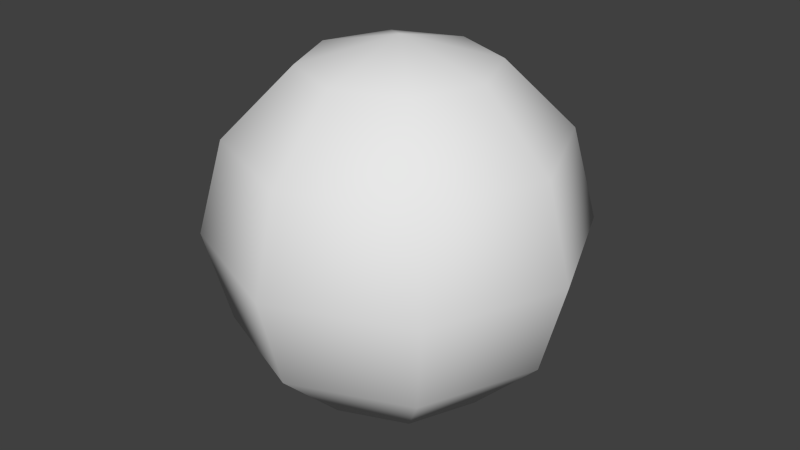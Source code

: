 # Source: AttachmentNode.blend  (saved by Blender 2.76.0; exported with 4.5.12 LTS)
import bpy
from mathutils import Matrix  # noqa: F401  (used for matrix-valued properties, if any)

bpy.ops.wm.read_factory_settings(use_empty=True)
scene = bpy.context.scene
scene.name = 'Scene'

# ---- collections
col_collection_1 = bpy.data.collections.new('Collection 1'); scene.collection.children.link(col_collection_1)

# ---- world
world_world = bpy.data.worlds.new('World'); scene.world = world_world
world_world.color = (0.05088, 0.05088, 0.05088)
world_world.use_sun_shadow = False
world_world.sun_shadow_jitter_overblur = 0.0
world_world.cycles.sampling_method = 'MANUAL'
world_world.cycles.sample_map_resolution = 256

# ---- meshes
me_mesh = bpy.data.meshes.new('Mesh')
me_mesh.from_pydata([(-0.25, 0.0, 0.433), (-0.433, 0.0, 0.25), (-0.5, 0.0, -2.186e-08), (-0.433, 0.0, -0.25), (-0.25, 0.0, -0.433), (-0.1768, 0.1768, 0.433), (-0.3062, 0.3062, 0.25), (-0.3536, 0.3536, -2.186e-08), (-0.3062, 0.3062, -0.25), (-0.1768, 0.1768, -0.433), (-6.682e-08, 0.25, 0.433), (-8.172e-08, 0.433, 0.25), (-6.682e-08, 0.5, -2.186e-08), (-9.662e-08, 0.433, -0.25), (-7.427e-08, 0.25, -0.433), (-1.289e-07, -5.339e-08, 0.5), (0.1768, 0.1768, 0.433), (0.3062, 0.3062, 0.25), (0.3536, 0.3536, -2.186e-08), (0.3062, 0.3062, -0.25), (0.1768, 0.1768, -0.433), (-7.55e-08, 0.0, -0.5), (0.25, -2.358e-08, 0.433), (0.433, 2.112e-08, 0.25), (0.5, 6.22e-09, -2.186e-08), (0.433, 6.22e-09, -0.25), (0.25, -1.231e-09, -0.433), (0.1768, -0.1768, 0.433), (0.3062, -0.3062, 0.25), (0.3536, -0.3536, -2.186e-08), (0.3062, -0.3062, -0.25), (0.1768, -0.1768, -0.433), (-9.662e-08, -0.25, 0.433), (-5.192e-08, -0.433, 0.25), (-8.172e-08, -0.5, -2.186e-08), (-8.172e-08, -0.433, -0.25), (-7.427e-08, -0.25, -0.433), (-0.1768, -0.1768, 0.433), (-0.3062, -0.3062, 0.25), (-0.3536, -0.3536, -2.186e-08), (-0.3062, -0.3062, -0.25), (-0.1768, -0.1768, -0.433)], [], [(2, 1, 6, 7), (3, 2, 7, 8), (1, 0, 5, 6), (4, 3, 8, 9), (8, 7, 12, 13), (6, 5, 10, 11), (9, 8, 13, 14), (7, 6, 11, 12), (13, 12, 18, 19), (11, 10, 16, 17), (14, 13, 19, 20), (12, 11, 17, 18), (19, 18, 24, 25), (17, 16, 22, 23), (20, 19, 25, 26), (18, 17, 23, 24), (23, 22, 27, 28), (26, 25, 30, 31), (24, 23, 28, 29), (25, 24, 29, 30), (31, 30, 35, 36), (29, 28, 33, 34), (30, 29, 34, 35), (28, 27, 32, 33), (36, 35, 40, 41), (34, 33, 38, 39), (35, 34, 39, 40), (33, 32, 37, 38), (0, 15, 5), (21, 4, 9), (21, 9, 14), (5, 15, 10), (21, 14, 20), (10, 15, 16), (16, 15, 22), (21, 20, 26), (22, 15, 27), (21, 26, 31), (27, 15, 32), (21, 31, 36), (32, 15, 37), (21, 36, 41), (41, 40, 3, 4), (39, 38, 1, 2), (37, 15, 0), (21, 41, 4), (40, 39, 2, 3), (38, 37, 0, 1)])
me_mesh.polygons.foreach_set('use_smooth', [True] * 48)
me_mesh.use_remesh_preserve_volume = False
me_mesh.use_remesh_preserve_attributes = False
me_mesh.use_mirror_vertex_groups = False
me_mesh.update()

# ---- objects
ob_node = bpy.data.objects.new('Node', me_mesh)

# ---- transforms, parenting, visibility, modifiers, constraints
ob_node.location = (0.0, 0.0, 0.0)
ob_node.lineart.crease_threshold = 0.0

# ---- collection membership
col_collection_1.objects.link(ob_node)

# ---- scene / render settings (as saved in the file)
scene.frame_start = 1; scene.frame_end = 250; scene.frame_set(1)
scene.render.engine = 'BLENDER_EEVEE_NEXT'
scene.render.resolution_percentage = 50
scene.render.dither_intensity = 0.0
scene.cycles.use_denoising = False
scene.cycles.samples = 10
scene.cycles.sampling_pattern = 'TABULATED_SOBOL'
scene.cycles.light_sampling_threshold = 0.0
scene.cycles.use_adaptive_sampling = False
scene.cycles.use_light_tree = False
scene.cycles.blur_glossy = 0.0
scene.cycles.pixel_filter_type = 'GAUSSIAN'
scene.cycles.sample_clamp_indirect = 0.0
scene.view_settings.view_transform = 'Standard'
bpy.context.view_layer.update()

# ---- added for rendering (the .blend has no active camera and no usable light): camera, sun
cam_auto = bpy.data.cameras.new('AutoCamera')
cam_auto.lens = 50.0
cam_auto.sensor_width = 36.0
cam_auto.clip_end = 1000.0
ob_auto_camera = bpy.data.objects.new('AutoCamera', cam_auto)
scene.collection.objects.link(ob_auto_camera)
ob_auto_camera.location = (1.60254, -1.92304, 1.28203)
ob_auto_camera.rotation_euler = (1.09748, -7.21219e-08, 0.694738)
scene.camera = ob_auto_camera
light_auto_sun = bpy.data.lights.new('AutoSun', 'SUN')
light_auto_sun.energy = 3.0
light_auto_sun.angle = 0.0523599
ob_auto_sun = bpy.data.objects.new('AutoSun', light_auto_sun)
scene.collection.objects.link(ob_auto_sun)
ob_auto_sun.rotation_euler = (0.872665, 0.174533, 0.523599)
bpy.context.view_layer.update()
